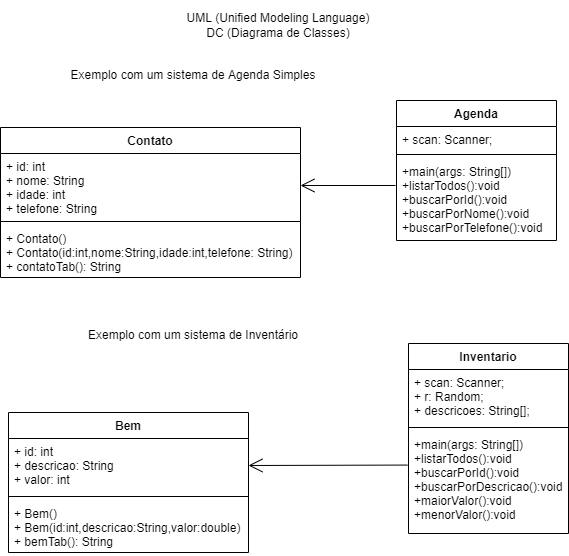

The diagram above was exported from draw.io. Its source (the exported page's mxGraphModel, read from the mxfile embedded in the PNG):
<mxGraphModel dx="1422" dy="762" grid="1" gridSize="10" guides="1" tooltips="1" connect="1" arrows="1" fold="1" page="1" pageScale="1" pageWidth="827" pageHeight="1169" math="0" shadow="0">
  <root>
    <mxCell id="0" />
    <mxCell id="1" parent="0" />
    <mxCell id="uJISKkk1RMW8e8uvGjEA-1" value="UML (Unified Modeling Language)&lt;br&gt;DC (Diagrama de Classes)" style="text;html=1;strokeColor=none;fillColor=none;align=center;verticalAlign=middle;whiteSpace=wrap;rounded=0;" vertex="1" parent="1">
      <mxGeometry x="280" y="40" width="220" height="50" as="geometry" />
    </mxCell>
    <mxCell id="uJISKkk1RMW8e8uvGjEA-2" value="Contato" style="swimlane;fontStyle=1;align=center;verticalAlign=top;childLayout=stackLayout;horizontal=1;startSize=26;horizontalStack=0;resizeParent=1;resizeParentMax=0;resizeLast=0;collapsible=1;marginBottom=0;" vertex="1" parent="1">
      <mxGeometry x="112" y="167" width="300" height="150" as="geometry" />
    </mxCell>
    <mxCell id="uJISKkk1RMW8e8uvGjEA-3" value="+ id: int&#10;+ nome: String&#10;+ idade: int&#10;+ telefone: String" style="text;strokeColor=none;fillColor=none;align=left;verticalAlign=top;spacingLeft=4;spacingRight=4;overflow=hidden;rotatable=0;points=[[0,0.5],[1,0.5]];portConstraint=eastwest;" vertex="1" parent="uJISKkk1RMW8e8uvGjEA-2">
      <mxGeometry y="26" width="300" height="64" as="geometry" />
    </mxCell>
    <mxCell id="uJISKkk1RMW8e8uvGjEA-4" value="" style="line;strokeWidth=1;fillColor=none;align=left;verticalAlign=middle;spacingTop=-1;spacingLeft=3;spacingRight=3;rotatable=0;labelPosition=right;points=[];portConstraint=eastwest;" vertex="1" parent="uJISKkk1RMW8e8uvGjEA-2">
      <mxGeometry y="90" width="300" height="8" as="geometry" />
    </mxCell>
    <mxCell id="uJISKkk1RMW8e8uvGjEA-5" value="+ Contato()&#10;+ Contato(id:int,nome:String,idade:int,telefone: String)&#10;+ contatoTab(): String" style="text;strokeColor=none;fillColor=none;align=left;verticalAlign=top;spacingLeft=4;spacingRight=4;overflow=hidden;rotatable=0;points=[[0,0.5],[1,0.5]];portConstraint=eastwest;" vertex="1" parent="uJISKkk1RMW8e8uvGjEA-2">
      <mxGeometry y="98" width="300" height="52" as="geometry" />
    </mxCell>
    <mxCell id="uJISKkk1RMW8e8uvGjEA-6" value="Agenda" style="swimlane;fontStyle=1;align=center;verticalAlign=top;childLayout=stackLayout;horizontal=1;startSize=26;horizontalStack=0;resizeParent=1;resizeParentMax=0;resizeLast=0;collapsible=1;marginBottom=0;" vertex="1" parent="1">
      <mxGeometry x="508" y="140" width="160" height="140" as="geometry" />
    </mxCell>
    <mxCell id="uJISKkk1RMW8e8uvGjEA-7" value="+ scan: Scanner;" style="text;strokeColor=none;fillColor=none;align=left;verticalAlign=top;spacingLeft=4;spacingRight=4;overflow=hidden;rotatable=0;points=[[0,0.5],[1,0.5]];portConstraint=eastwest;" vertex="1" parent="uJISKkk1RMW8e8uvGjEA-6">
      <mxGeometry y="26" width="160" height="24" as="geometry" />
    </mxCell>
    <mxCell id="uJISKkk1RMW8e8uvGjEA-8" value="" style="line;strokeWidth=1;fillColor=none;align=left;verticalAlign=middle;spacingTop=-1;spacingLeft=3;spacingRight=3;rotatable=0;labelPosition=right;points=[];portConstraint=eastwest;" vertex="1" parent="uJISKkk1RMW8e8uvGjEA-6">
      <mxGeometry y="50" width="160" height="8" as="geometry" />
    </mxCell>
    <mxCell id="uJISKkk1RMW8e8uvGjEA-9" value="+main(args: String[])&#10;+listarTodos():void&#10;+buscarPorId():void&#10;+buscarPorNome():void&#10;+buscarPorTelefone():void" style="text;strokeColor=none;fillColor=none;align=left;verticalAlign=top;spacingLeft=4;spacingRight=4;overflow=hidden;rotatable=0;points=[[0,0.5],[1,0.5]];portConstraint=eastwest;" vertex="1" parent="uJISKkk1RMW8e8uvGjEA-6">
      <mxGeometry y="58" width="160" height="82" as="geometry" />
    </mxCell>
    <mxCell id="uJISKkk1RMW8e8uvGjEA-10" value="" style="endArrow=open;endFill=1;endSize=12;html=1;rounded=0;exitX=-0.006;exitY=0.329;exitDx=0;exitDy=0;exitPerimeter=0;entryX=1;entryY=0.5;entryDx=0;entryDy=0;" edge="1" parent="1" source="uJISKkk1RMW8e8uvGjEA-9" target="uJISKkk1RMW8e8uvGjEA-3">
      <mxGeometry width="160" relative="1" as="geometry">
        <mxPoint x="328" y="80" as="sourcePoint" />
        <mxPoint x="488" y="80" as="targetPoint" />
      </mxGeometry>
    </mxCell>
    <mxCell id="uJISKkk1RMW8e8uvGjEA-11" value="Exemplo com um sistema de Agenda Simples" style="text;html=1;strokeColor=none;fillColor=none;align=center;verticalAlign=middle;whiteSpace=wrap;rounded=0;" vertex="1" parent="1">
      <mxGeometry x="180" y="100" width="250" height="30" as="geometry" />
    </mxCell>
    <mxCell id="uJISKkk1RMW8e8uvGjEA-12" value="Bem" style="swimlane;fontStyle=1;align=center;verticalAlign=top;childLayout=stackLayout;horizontal=1;startSize=26;horizontalStack=0;resizeParent=1;resizeParentMax=0;resizeLast=0;collapsible=1;marginBottom=0;" vertex="1" parent="1">
      <mxGeometry x="120" y="452" width="240" height="140" as="geometry" />
    </mxCell>
    <mxCell id="uJISKkk1RMW8e8uvGjEA-13" value="+ id: int&#10;+ descricao: String&#10;+ valor: int" style="text;strokeColor=none;fillColor=none;align=left;verticalAlign=top;spacingLeft=4;spacingRight=4;overflow=hidden;rotatable=0;points=[[0,0.5],[1,0.5]];portConstraint=eastwest;" vertex="1" parent="uJISKkk1RMW8e8uvGjEA-12">
      <mxGeometry y="26" width="240" height="54" as="geometry" />
    </mxCell>
    <mxCell id="uJISKkk1RMW8e8uvGjEA-14" value="" style="line;strokeWidth=1;fillColor=none;align=left;verticalAlign=middle;spacingTop=-1;spacingLeft=3;spacingRight=3;rotatable=0;labelPosition=right;points=[];portConstraint=eastwest;" vertex="1" parent="uJISKkk1RMW8e8uvGjEA-12">
      <mxGeometry y="80" width="240" height="8" as="geometry" />
    </mxCell>
    <mxCell id="uJISKkk1RMW8e8uvGjEA-15" value="+ Bem()&#10;+ Bem(id:int,descricao:String,valor:double)&#10;+ bemTab(): String" style="text;strokeColor=none;fillColor=none;align=left;verticalAlign=top;spacingLeft=4;spacingRight=4;overflow=hidden;rotatable=0;points=[[0,0.5],[1,0.5]];portConstraint=eastwest;" vertex="1" parent="uJISKkk1RMW8e8uvGjEA-12">
      <mxGeometry y="88" width="240" height="52" as="geometry" />
    </mxCell>
    <mxCell id="uJISKkk1RMW8e8uvGjEA-16" value="Inventario" style="swimlane;fontStyle=1;align=center;verticalAlign=top;childLayout=stackLayout;horizontal=1;startSize=26;horizontalStack=0;resizeParent=1;resizeParentMax=0;resizeLast=0;collapsible=1;marginBottom=0;" vertex="1" parent="1">
      <mxGeometry x="520" y="383" width="160" height="190" as="geometry" />
    </mxCell>
    <mxCell id="uJISKkk1RMW8e8uvGjEA-17" value="+ scan: Scanner;&#10;+ r: Random;&#10;+ descricoes: String[];" style="text;strokeColor=none;fillColor=none;align=left;verticalAlign=top;spacingLeft=4;spacingRight=4;overflow=hidden;rotatable=0;points=[[0,0.5],[1,0.5]];portConstraint=eastwest;" vertex="1" parent="uJISKkk1RMW8e8uvGjEA-16">
      <mxGeometry y="26" width="160" height="54" as="geometry" />
    </mxCell>
    <mxCell id="uJISKkk1RMW8e8uvGjEA-18" value="" style="line;strokeWidth=1;fillColor=none;align=left;verticalAlign=middle;spacingTop=-1;spacingLeft=3;spacingRight=3;rotatable=0;labelPosition=right;points=[];portConstraint=eastwest;" vertex="1" parent="uJISKkk1RMW8e8uvGjEA-16">
      <mxGeometry y="80" width="160" height="8" as="geometry" />
    </mxCell>
    <mxCell id="uJISKkk1RMW8e8uvGjEA-19" value="+main(args: String[])&#10;+listarTodos():void&#10;+buscarPorId():void&#10;+buscarPorDescricao():void&#10;+maiorValor():void&#10;+menorValor():void" style="text;strokeColor=none;fillColor=none;align=left;verticalAlign=top;spacingLeft=4;spacingRight=4;overflow=hidden;rotatable=0;points=[[0,0.5],[1,0.5]];portConstraint=eastwest;" vertex="1" parent="uJISKkk1RMW8e8uvGjEA-16">
      <mxGeometry y="88" width="160" height="102" as="geometry" />
    </mxCell>
    <mxCell id="uJISKkk1RMW8e8uvGjEA-20" value="" style="endArrow=open;endFill=1;endSize=12;html=1;rounded=0;exitX=-0.006;exitY=0.329;exitDx=0;exitDy=0;exitPerimeter=0;entryX=1;entryY=0.5;entryDx=0;entryDy=0;" edge="1" source="uJISKkk1RMW8e8uvGjEA-19" target="uJISKkk1RMW8e8uvGjEA-13" parent="1">
      <mxGeometry width="160" relative="1" as="geometry">
        <mxPoint x="336" y="340" as="sourcePoint" />
        <mxPoint x="496" y="340" as="targetPoint" />
      </mxGeometry>
    </mxCell>
    <mxCell id="uJISKkk1RMW8e8uvGjEA-21" value="Exemplo com um sistema de Inventário" style="text;html=1;strokeColor=none;fillColor=none;align=center;verticalAlign=middle;whiteSpace=wrap;rounded=0;" vertex="1" parent="1">
      <mxGeometry x="180" y="360" width="250" height="30" as="geometry" />
    </mxCell>
  </root>
</mxGraphModel>